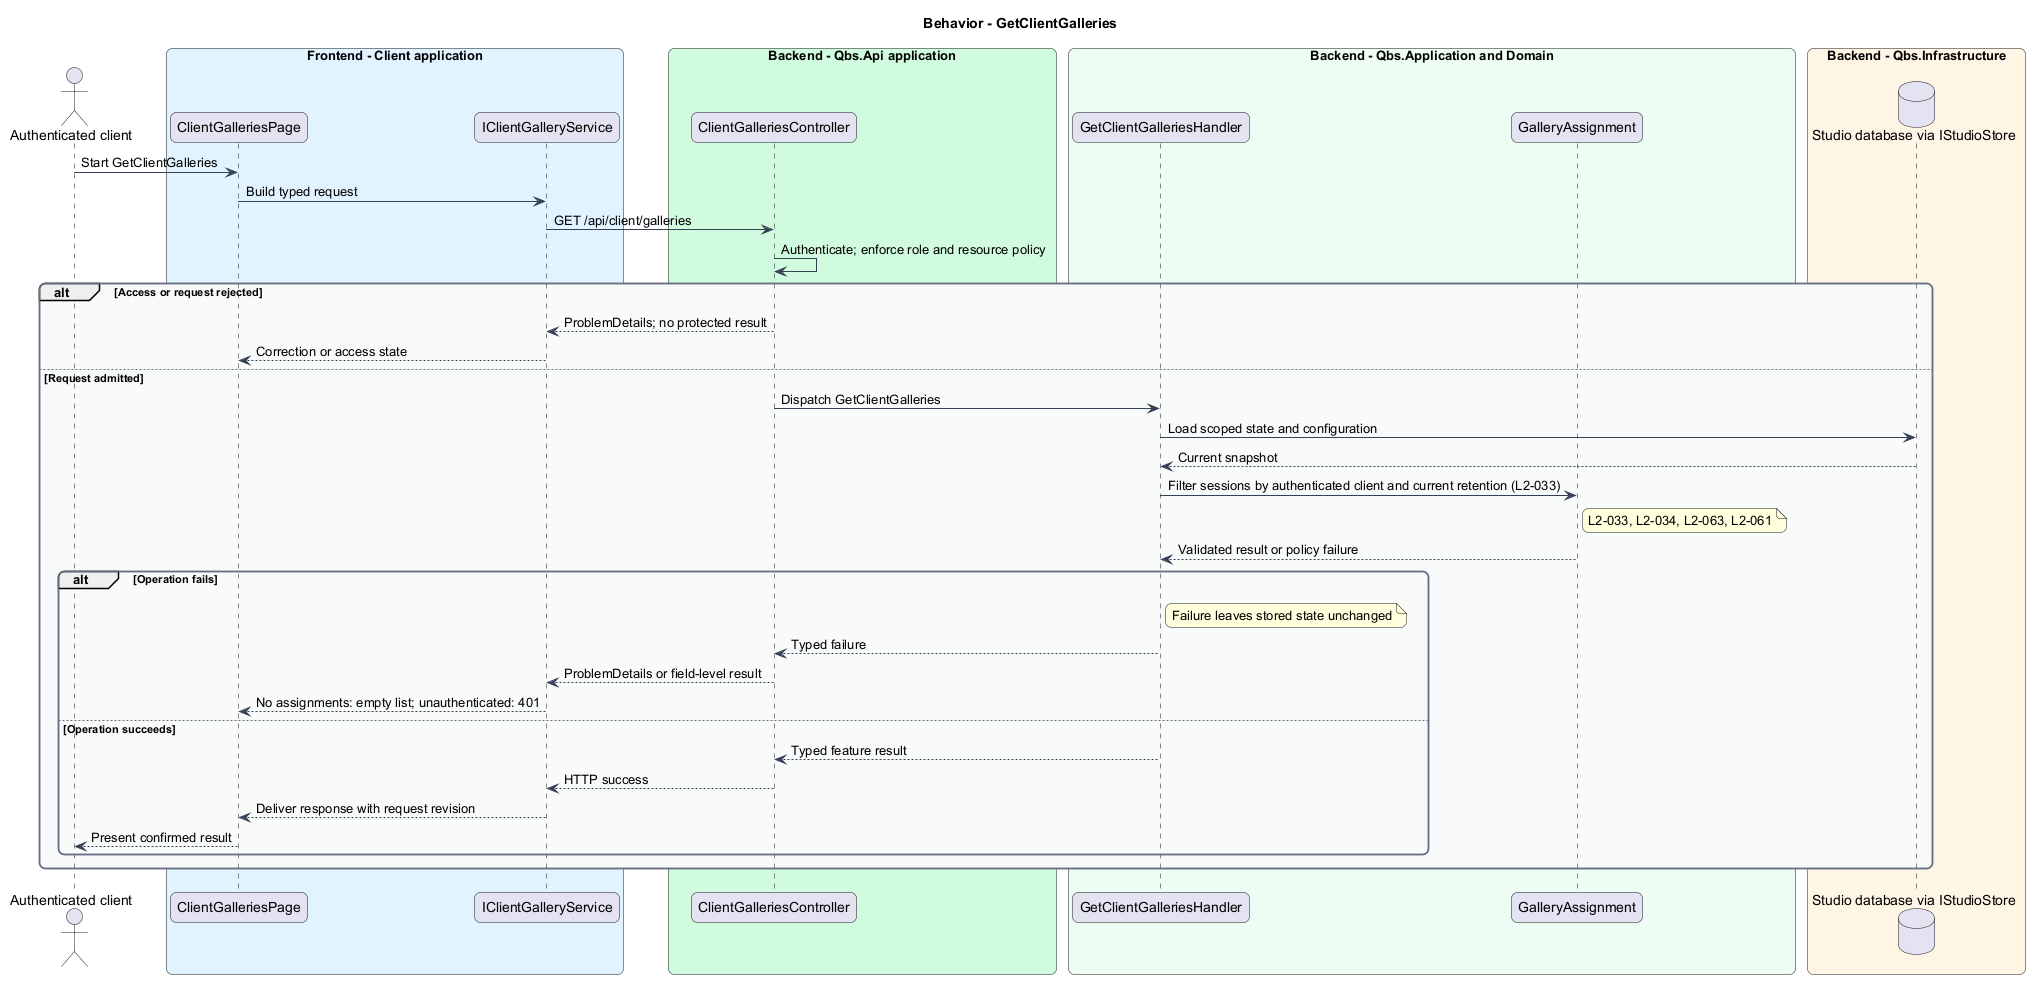

The diagram above was rendered by PlantUML. Its source (embedded in the PNG):
@startuml
skinparam backgroundColor #FFFFFF
skinparam shadowing false
skinparam roundcorner 12
skinparam defaultFontName Arial
skinparam ArrowColor #344054
skinparam rectangle {
  BorderColor #344054
  FontColor #101828
}
skinparam package {
  BorderColor #667085
  FontColor #101828
  BackgroundColor #F9FAFB
}
title Behavior - GetClientGalleries
actor "Authenticated client" as actor
box "Frontend - Client application" #E0F2FE
 participant "ClientGalleriesPage" as page
 participant "IClientGalleryService" as client
end box
box "Backend - Qbs.Api application" #D1FADF
 participant "ClientGalleriesController" as controller
end box
box "Backend - Qbs.Application and Domain" #ECFDF3
 participant "GetClientGalleriesHandler" as handler
 participant "GalleryAssignment" as entity
end box
box "Backend - Qbs.Infrastructure" #FFF4E5
 database "Studio database via IStudioStore" as db
end box
actor -> page : Start GetClientGalleries
page -> client : Build typed request
client -> controller : GET /api/client/galleries
controller -> controller : Authenticate; enforce role and resource policy
alt Access or request rejected
controller --> client : ProblemDetails; no protected result
client --> page : Correction or access state
else Request admitted
controller -> handler : Dispatch GetClientGalleries
handler -> db : Load scoped state and configuration
db --> handler : Current snapshot
handler -> entity : Filter sessions by authenticated client and current retention (L2-033)
note right of entity
L2-033, L2-034, L2-063, L2-061
end note
entity --> handler : Validated result or policy failure
alt Operation fails
note right of handler : Failure leaves stored state unchanged
handler --> controller : Typed failure
controller --> client : ProblemDetails or field-level result
client --> page : No assignments: empty list; unauthenticated: 401
else Operation succeeds
handler --> controller : Typed feature result
controller --> client : HTTP success
client --> page : Deliver response with request revision
page --> actor : Present confirmed result
end
end
@enduml